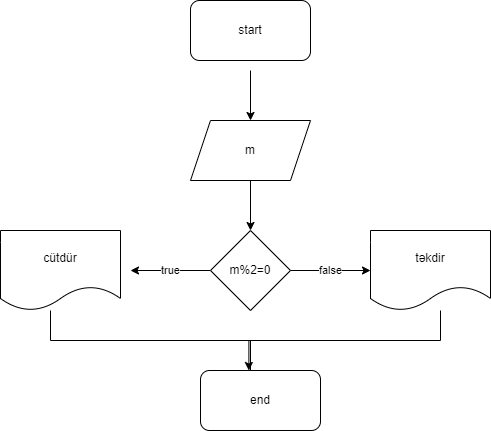

The diagram above was exported from draw.io. Its source (the exported page's mxGraphModel, read from the mxfile embedded in the PNG):
<mxGraphModel dx="781" dy="468" grid="1" gridSize="10" guides="1" tooltips="1" connect="1" arrows="1" fold="1" page="1" pageScale="1" pageWidth="850" pageHeight="1100" math="0" shadow="0">
  <root>
    <mxCell id="0" />
    <mxCell id="1" parent="0" />
    <mxCell id="ZVtYpWZWeE02TRtC1xQ_-7" style="edgeStyle=orthogonalEdgeStyle;rounded=0;orthogonalLoop=1;jettySize=auto;html=1;exitX=0.5;exitY=1;exitDx=0;exitDy=0;entryX=0.5;entryY=0;entryDx=0;entryDy=0;" edge="1" target="ZVtYpWZWeE02TRtC1xQ_-10" parent="1">
      <mxGeometry relative="1" as="geometry">
        <mxPoint x="450" y="100" as="sourcePoint" />
      </mxGeometry>
    </mxCell>
    <mxCell id="ZVtYpWZWeE02TRtC1xQ_-9" style="edgeStyle=orthogonalEdgeStyle;rounded=0;orthogonalLoop=1;jettySize=auto;html=1;entryX=0.5;entryY=0;entryDx=0;entryDy=0;" edge="1" source="ZVtYpWZWeE02TRtC1xQ_-10" target="ZVtYpWZWeE02TRtC1xQ_-11" parent="1">
      <mxGeometry relative="1" as="geometry" />
    </mxCell>
    <mxCell id="ZVtYpWZWeE02TRtC1xQ_-10" value="m" style="shape=parallelogram;perimeter=parallelogramPerimeter;whiteSpace=wrap;html=1;fixedSize=1;" vertex="1" parent="1">
      <mxGeometry x="390" y="150" width="120" height="60" as="geometry" />
    </mxCell>
    <mxCell id="ZVtYpWZWeE02TRtC1xQ_-12" value="true" style="edgeStyle=orthogonalEdgeStyle;rounded=0;orthogonalLoop=1;jettySize=auto;html=1;exitX=0;exitY=0.5;exitDx=0;exitDy=0;" edge="1" parent="1" source="ZVtYpWZWeE02TRtC1xQ_-11">
      <mxGeometry relative="1" as="geometry">
        <mxPoint x="330" y="300" as="targetPoint" />
      </mxGeometry>
    </mxCell>
    <mxCell id="ZVtYpWZWeE02TRtC1xQ_-13" value="false" style="edgeStyle=orthogonalEdgeStyle;rounded=0;orthogonalLoop=1;jettySize=auto;html=1;exitX=1;exitY=0.5;exitDx=0;exitDy=0;" edge="1" parent="1" source="ZVtYpWZWeE02TRtC1xQ_-11">
      <mxGeometry relative="1" as="geometry">
        <mxPoint x="570" y="300" as="targetPoint" />
      </mxGeometry>
    </mxCell>
    <mxCell id="ZVtYpWZWeE02TRtC1xQ_-11" value="m%2=0" style="rhombus;whiteSpace=wrap;html=1;" vertex="1" parent="1">
      <mxGeometry x="410" y="260" width="80" height="80" as="geometry" />
    </mxCell>
    <mxCell id="ZVtYpWZWeE02TRtC1xQ_-20" style="edgeStyle=orthogonalEdgeStyle;rounded=0;orthogonalLoop=1;jettySize=auto;html=1;entryX=0.403;entryY=0;entryDx=0;entryDy=0;entryPerimeter=0;" edge="1" parent="1" source="ZVtYpWZWeE02TRtC1xQ_-14" target="ZVtYpWZWeE02TRtC1xQ_-17">
      <mxGeometry relative="1" as="geometry">
        <mxPoint x="630" y="360" as="targetPoint" />
        <Array as="points">
          <mxPoint x="640" y="370" />
          <mxPoint x="448" y="370" />
        </Array>
      </mxGeometry>
    </mxCell>
    <mxCell id="ZVtYpWZWeE02TRtC1xQ_-14" value="təkdir" style="shape=document;whiteSpace=wrap;html=1;boundedLbl=1;" vertex="1" parent="1">
      <mxGeometry x="570" y="260" width="120" height="80" as="geometry" />
    </mxCell>
    <mxCell id="ZVtYpWZWeE02TRtC1xQ_-18" style="edgeStyle=orthogonalEdgeStyle;rounded=0;orthogonalLoop=1;jettySize=auto;html=1;entryX=0;entryY=0.5;entryDx=0;entryDy=0;" edge="1" parent="1" source="ZVtYpWZWeE02TRtC1xQ_-15" target="ZVtYpWZWeE02TRtC1xQ_-17">
      <mxGeometry relative="1" as="geometry">
        <Array as="points">
          <mxPoint x="250" y="370" />
          <mxPoint x="450" y="370" />
          <mxPoint x="450" y="430" />
        </Array>
      </mxGeometry>
    </mxCell>
    <mxCell id="ZVtYpWZWeE02TRtC1xQ_-15" value="cütdür" style="shape=document;whiteSpace=wrap;html=1;boundedLbl=1;" vertex="1" parent="1">
      <mxGeometry x="200" y="260" width="120" height="80" as="geometry" />
    </mxCell>
    <mxCell id="ZVtYpWZWeE02TRtC1xQ_-16" value="start" style="rounded=1;whiteSpace=wrap;html=1;" vertex="1" parent="1">
      <mxGeometry x="390" y="30" width="120" height="60" as="geometry" />
    </mxCell>
    <mxCell id="ZVtYpWZWeE02TRtC1xQ_-17" value="end" style="rounded=1;whiteSpace=wrap;html=1;" vertex="1" parent="1">
      <mxGeometry x="400" y="400" width="120" height="60" as="geometry" />
    </mxCell>
  </root>
</mxGraphModel>